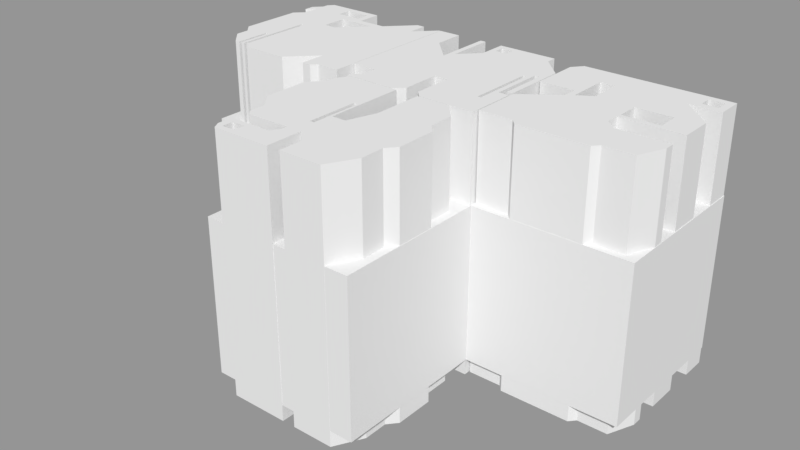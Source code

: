 # Source: T_Shape.blend  (saved by Blender 2.79.0; exported with 4.5.12 LTS)
import bpy
from mathutils import Matrix  # noqa: F401  (used for matrix-valued properties, if any)

bpy.ops.wm.read_factory_settings(use_empty=True)
scene = bpy.context.scene
scene.name = 'Scene.001'

# ---- collections
col_collection_2 = bpy.data.collections.new('Collection 2'); scene.collection.children.link(col_collection_2)

# ---- meshes
me_cube_003 = bpy.data.meshes.new('Cube.003')
me_cube_003.from_pydata([(-0.5, -0.5, 0.5), (-0.5, 0.5, 0.5), (-0.5, -0.5, -0.5), (-0.5, 0.5, -0.5), (0.5, -0.5, 0.5), (0.5, 0.5, 0.5), (0.5, -0.5, -0.5), (0.5, 0.5, -0.5)], [], [(0, 1, 3, 2), (2, 3, 7, 6), (6, 7, 5, 4), (4, 5, 1, 0), (2, 6, 4, 0), (7, 3, 1, 5)])
me_cube_003.use_remesh_preserve_volume = False
me_cube_003.use_remesh_preserve_attributes = False
me_cube_003.use_mirror_vertex_groups = False
me_cube_003.update()
me_cube_002 = bpy.data.meshes.new('Cube.002')
me_cube_002.from_pydata([(-0.5, -0.5, 0.5), (-0.5, 0.5, 0.5), (-0.5, -0.5, -0.5), (-0.5, 0.5, -0.5), (0.5, -0.5, 0.5), (0.5, 0.5, 0.5), (0.5, -0.5, -0.5), (0.5, 0.5, -0.5)], [], [(0, 1, 3, 2), (2, 3, 7, 6), (6, 7, 5, 4), (4, 5, 1, 0), (2, 6, 4, 0), (7, 3, 1, 5)])
me_cube_002.use_remesh_preserve_volume = False
me_cube_002.use_remesh_preserve_attributes = False
me_cube_002.use_mirror_vertex_groups = False
me_cube_002.update()
me_cube_001 = bpy.data.meshes.new('Cube.001')
me_cube_001.from_pydata([(-0.5, -0.5, 0.5), (-0.5, 0.5, 0.5), (-0.5, -0.5, -0.5), (-0.5, 0.5, -0.5), (0.5, -0.5, 0.5), (0.5, 0.5, 0.5), (0.5, -0.5, -0.5), (0.5, 0.5, -0.5)], [], [(0, 1, 3, 2), (2, 3, 7, 6), (6, 7, 5, 4), (4, 5, 1, 0), (2, 6, 4, 0), (7, 3, 1, 5)])
me_cube_001.use_remesh_preserve_volume = False
me_cube_001.use_remesh_preserve_attributes = False
me_cube_001.use_mirror_vertex_groups = False
me_cube_001.update()
me_cube = bpy.data.meshes.new('Cube')
me_cube.from_pydata([(-0.5, -0.5, 0.5), (-0.5, 0.5, 0.5), (-0.5, -0.5, -0.5), (-0.5, 0.5, -0.5), (0.5, -0.5, 0.5), (0.5, 0.5, 0.5), (0.5, -0.5, -0.5), (0.5, 0.5, -0.5)], [], [(0, 1, 3, 2), (2, 3, 7, 6), (6, 7, 5, 4), (4, 5, 1, 0), (2, 6, 4, 0), (7, 3, 1, 5)])
me_cube.use_remesh_preserve_volume = False
me_cube.use_remesh_preserve_attributes = False
me_cube.use_mirror_vertex_groups = False
me_cube.update()
me_plane_003 = bpy.data.meshes.new('Plane.003')
me_plane_003.from_pydata([(-0.5176, 0.3085, 1.1e-07), (-0.5176, 0.3763, 1.128e-07), (-0.4667, 0.4289, 1.216e-07), (-0.4667, 0.4681, 1.232e-07), (-0.4656, 0.3583, 1.183e-07), (-0.4656, 0.253, 1.14e-07), (-0.5225, 0.1964, 1.045e-07), (-0.5225, -0.2091, 8.788e-08), (-0.464, -0.2736, 7.709e-08), (-0.464, -0.3603, 7.353e-08), (-0.3695, -0.4619, 5.655e-08), (-0.3373, -0.4619, 5.655e-08), (-0.3373, -0.2326, 6.596e-08), (-0.3169, -0.2326, 6.596e-08), (-0.3169, -0.4605, 5.661e-08), (-0.2953, -0.4605, 5.661e-08), (-0.2953, 0.04553, 7.738e-08), (-0.2743, 0.04553, 7.738e-08), (-0.2743, -0.4605, 5.661e-08), (-0.254, -0.4605, 5.661e-08), (-0.2167, -0.4983, 5.028e-08), (0.07091, -0.4983, 5.028e-08), (0.2411, -0.3289, 7.861e-08), (0.2411, -0.4967, 7.172e-08), (0.2987, -0.4967, 7.172e-08), (0.3318, -0.4604, 7.779e-08), (0.4776, -0.4604, 7.779e-08), (0.4776, 0.5034, 1.174e-07), (0.469, 0.5034, 1.174e-07), (0.3436, 0.3763, 9.611e-08), (0.3436, 0.5064, 1.014e-07), (0.2937, 0.5064, 1.014e-07), (0.1348, 0.3438, 7.425e-08), (-0.05134, 0.3438, 7.425e-08), (-0.05134, 0.5053, 8.088e-08), (-0.4327, 0.5053, 8.088e-08), (-0.263, 0.3688, 6.166e-08), (-0.2622, 0.4608, 7.706e-08), (-0.09826, 0.3688, 6.166e-08), (-0.09747, 0.4608, 7.706e-08), (-0.1651, 0.13, 3.129e-08), (-0.1643, 0.2978, 4.98e-08), (-0.08473, 0.13, 3.129e-08), (0.08001, 0.2978, 4.98e-08)], [], [(29, 32, 31), (29, 31, 30), (33, 39, 34), (35, 34, 37), (29, 43, 32), (28, 27, 29), (4, 2, 37, 36), (42, 17, 40), (37, 2, 35), (33, 38, 39), (40, 16, 5, 36), (1, 2, 4), (29, 27, 26), (41, 38, 33), (4, 0, 1), (36, 38, 41), (4, 36, 5), (17, 21, 19), (22, 43, 29), (43, 33, 32), (43, 41, 33), (42, 43, 22), (41, 40, 36), (6, 5, 16), (8, 12, 11, 9), (37, 34, 39), (17, 16, 40), (18, 17, 19), (15, 13, 16), (35, 2, 3), (12, 8, 7), (15, 14, 13), (7, 6, 16, 12), (26, 25, 22), (25, 23, 22), (17, 42, 22, 21), (12, 16, 13), (11, 10, 9), (24, 23, 25), (21, 20, 19), (22, 29, 26)])
me_plane_003.use_remesh_preserve_volume = False
me_plane_003.use_remesh_preserve_attributes = False
me_plane_003.use_mirror_vertex_groups = False
me_plane_003.update()
me_plane_002 = bpy.data.meshes.new('Plane.002')
me_plane_002.from_pydata([(-0.3984, -0.4515, -5.956e-08), (-0.3432, -0.4144, -5.357e-08), (-0.3432, -0.3048, -4.922e-08), (-0.5062, -0.3048, -4.922e-08), (-0.3984, -0.4819, -6.077e-08), (-0.0647, -0.4819, -6.077e-08), (-0.00951, -0.4288, -5.218e-08), (-0.00951, -0.174, -4.209e-08), (0.07913, -0.174, -4.209e-08), (0.07913, -0.438, -5.255e-08), (0.126, -0.4853, -6.018e-08), (0.4884, -0.4853, -6.018e-08), (0.4884, -0.1635, -4.742e-08), (0.4221, -0.1635, -4.742e-08), (0.4221, 0.1949, -3.322e-08), (0.451, 0.1949, -3.322e-08), (0.451, -0.1294, -4.607e-08), (0.4884, -0.1294, -4.607e-08), (0.4884, 0.3005, -2.903e-08), (0.3445, 0.4457, -5.583e-09), (0.3445, 0.5139, -2.878e-09), (-0.03932, 0.5139, -2.878e-09), (-0.03932, 0.3287, -1.022e-08), (-0.1567, 0.2062, -3e-08), (-0.1567, 0.5149, -1.776e-08), (-0.1929, 0.5149, -1.776e-08), (-0.1929, 0.1414, -3.257e-08), (-0.3614, 0.3135, -4.78e-09), (-0.3614, 0.5139, 3.166e-09), (-0.5059, 0.5139, 3.166e-09), (-0.002113, 0.4103, 6.626e-08), (-0.002113, 0.4764, 6.888e-08), (0.07454, 0.4103, 6.626e-08), (0.07454, 0.4764, 6.888e-08), (0.3711, -0.2862, -2.653e-08), (0.3711, 0.1492, -9.272e-09), (0.3921, -0.2862, -2.653e-08), (0.3921, 0.1492, -9.272e-09)], [], [(5, 1, 2), (24, 23, 25), (28, 27, 29), (2, 3, 26), (31, 30, 21), (20, 33, 21), (14, 35, 19), (33, 20, 19), (23, 26, 25), (32, 33, 19), (15, 14, 18), (22, 30, 32), (33, 31, 21), (35, 32, 19), (3, 27, 26), (34, 36, 11), (15, 18, 17), (30, 22, 21), (14, 19, 18), (23, 22, 8), (35, 14, 37), (37, 14, 13), (16, 15, 17), (34, 8, 35), (36, 37, 13), (7, 2, 26), (26, 23, 7), (27, 3, 29), (36, 13, 12), (36, 12, 11), (22, 32, 35), (2, 7, 6), (9, 8, 34), (23, 8, 7), (10, 34, 11), (6, 5, 2), (10, 9, 34), (1, 5, 4), (22, 35, 8), (0, 1, 4)])
me_plane_002.use_remesh_preserve_volume = False
me_plane_002.use_remesh_preserve_attributes = False
me_plane_002.use_mirror_vertex_groups = False
me_plane_002.update()
me_plane_001 = bpy.data.meshes.new('Plane.001')
me_plane_001.from_pydata([(-0.2533, -0.4939, -4.338e-08), (-0.2894, -0.4555, -3.691e-08), (-0.5028, -0.4555, -3.691e-08), (-0.5028, -0.1417, -2.391e-08), (0.1952, -0.4939, -4.338e-08), (0.2313, -0.4532, -3.652e-08), (0.423, -0.4532, -3.652e-08), (0.4929, -0.2858, -8.267e-09), (0.4929, -0.223, -5.667e-09), (0.1686, -0.223, -5.667e-09), (0.09632, -0.1579, 5.318e-09), (0.09632, -0.06959, 8.978e-09), (0.4917, -0.06959, 8.978e-09), (0.4917, 0.1373, 1.755e-08), (0.2904, 0.3349, 5.09e-08), (0.4917, 0.3349, 5.09e-08), (0.4917, 0.5023, 5.783e-08), (-0.4474, 0.5023, 5.783e-08), (-0.5025, 0.4351, 4.648e-08), (-0.5025, 0.122, 3.351e-08), (-0.2768, 0.122, 3.351e-08), (-0.2768, 0.02517, 2.95e-08), (-0.2364, 0.3267, 5.499e-08), (-0.1405, 0.3267, 5.528e-08), (-0.2364, 0.05503, 4.374e-08), (-0.1405, 0.1167, 4.658e-08), (0.1011, -0.03863, -3.43e-09), (0.1011, 0.1046, 1.457e-08), (0.3351, -0.03863, 3.117e-08), (0.3351, 0.1046, 4.132e-08), (0.3492, 0.3777, 7.546e-08), (0.3492, 0.4617, 8.4e-08), (0.4472, 0.3777, 8.996e-08), (0.4472, 0.4617, 9.521e-08)], [], [(26, 25, 27), (17, 16, 31), (33, 16, 32), (18, 17, 22), (23, 17, 31), (22, 17, 23), (22, 19, 18), (15, 30, 32), (15, 14, 30), (30, 14, 31), (25, 23, 27), (14, 23, 31), (27, 23, 14), (24, 20, 22), (20, 19, 22), (12, 29, 13), (13, 29, 14), (24, 21, 20), (29, 27, 14), (24, 25, 11), (12, 28, 29), (0, 10, 9), (32, 16, 15), (21, 1, 3), (26, 28, 11), (24, 10, 21), (11, 28, 12), (11, 10, 24), (2, 3, 1), (31, 16, 33), (7, 9, 8), (1, 10, 0), (6, 5, 7), (10, 1, 21), (5, 4, 9), (11, 25, 26), (4, 0, 9), (5, 9, 7)])
me_plane_001.use_remesh_preserve_volume = False
me_plane_001.use_remesh_preserve_attributes = False
me_plane_001.use_mirror_vertex_groups = False
me_plane_001.update()
me_plane_000 = bpy.data.meshes.new('Plane.000')
me_plane_000.from_pydata([(-0.5172, -0.006085, 4.293e-08), (-0.5172, 0.2545, 5.432e-08), (-0.4252, 0.35, 7.161e-08), (-0.4252, 0.3996, 7.378e-08), (-0.4234, -0.1007, 2.579e-08), (-0.4234, -0.1972, 2.158e-08), (-0.391, -0.227, 1.618e-08), (-0.09779, -0.227, 1.618e-08), (-0.09779, -0.2604, 1.472e-08), (-0.1374, -0.3131, 5.543e-09), (-0.422, -0.3131, 5.543e-09), (-0.422, -0.3996, 1.76e-09), (-0.3943, -0.4413, -5.743e-09), (0.004236, -0.4413, -5.743e-09), (0.004236, -0.2206, 3.904e-09), (0.09511, -0.3063, -1.135e-08), (0.09511, -0.44, -1.72e-08), (0.382, -0.44, -1.72e-08), (0.4848, -0.2767, 1.087e-08), (0.4848, -0.135, 1.707e-08), (0.5412, -0.07861, 2.71e-08), (0.5412, 0.152, 3.718e-08), (0.4848, 0.2084, 4.762e-08), (0.4848, 0.3534, 5.396e-08), (0.3706, 0.4646, 7.376e-08), (0.1445, 0.4646, 7.376e-08), (0.1445, 0.1692, 6.085e-08), (0.08063, -0.0006236, 3.06e-08), (-0.01538, -0.0006236, 3.06e-08), (-0.01538, 0.4667, 5.103e-08), (-0.3792, 0.4667, 5.103e-08), (-0.3732, -0.3452, -6.056e-08), (-0.285, -0.3452, -6.056e-08), (-0.3732, -0.4087, -7.368e-08), (-0.285, -0.4087, -7.368e-08), (-0.0613, -0.1092, -5.999e-09), (-0.0613, 0.2021, 1.947e-08), (-0.03226, -0.1092, -7.814e-09), (-0.03226, 0.2021, 1.765e-08)], [], [(38, 36, 29), (38, 29, 28), (26, 25, 24), (26, 24, 23), (3, 30, 2), (26, 23, 22), (15, 27, 19, 18), (0, 1, 36), (21, 20, 22), (35, 4, 36), (37, 38, 28), (22, 20, 19), (36, 1, 2), (37, 28, 27), (6, 4, 35, 7), (34, 32, 9), (30, 29, 36, 2), (16, 15, 18, 17), (37, 27, 14), (4, 0, 36), (26, 22, 19, 27), (32, 31, 10), (13, 8, 14), (15, 14, 27), (6, 5, 4), (9, 8, 13), (31, 33, 11, 10), (9, 32, 10), (14, 7, 35, 37), (13, 34, 9), (12, 11, 33), (12, 33, 34), (12, 34, 13), (8, 7, 14)])
me_plane_000.use_remesh_preserve_volume = False
me_plane_000.use_remesh_preserve_attributes = False
me_plane_000.use_mirror_vertex_groups = False
me_plane_000.update()

# ---- objects
ob_cube_003 = bpy.data.objects.new('Cube.003', me_cube_003)
ob_cube_002 = bpy.data.objects.new('Cube.002', me_cube_002)
ob_cube_001 = bpy.data.objects.new('Cube.001', me_cube_001)
ob_cube = bpy.data.objects.new('Cube', me_cube)
ob_plane_007 = bpy.data.objects.new('Plane.007', me_plane_003)
ob_plane_006 = bpy.data.objects.new('Plane.006', me_plane_002)
ob_plane_005 = bpy.data.objects.new('Plane.005', me_plane_001)
ob_plane_004 = bpy.data.objects.new('Plane.004', me_plane_000)

# ---- transforms, parenting, visibility, modifiers, constraints
ob_cube_003.location = (1.0, -1.0, 0.0)
ob_cube_003.display_type = 'WIRE'
ob_cube_003.lineart.crease_threshold = 0.0
ob_cube_002.location = (2.0, 0.0, 0.0)
ob_cube_002.display_type = 'WIRE'
ob_cube_002.lineart.crease_threshold = 0.0
ob_cube_001.location = (1.0, 0.0, 0.0)
ob_cube_001.display_type = 'WIRE'
ob_cube_001.lineart.crease_threshold = 0.0
ob_cube.location = (0.0, 0.0, 0.0)
ob_cube.display_type = 'WIRE'
ob_cube.lineart.crease_threshold = 0.0
ob_plane_007.location = (0.01928, -0.005141, -0.6058)
ob_plane_007.lineart.crease_threshold = 0.0
_m = ob_plane_007.modifiers.new('Solidify', 'SOLIDIFY')
_m.thickness = 1.649
_m.nonmanifold_thickness_mode = 'FIXED'
_m.nonmanifold_merge_threshold = 0.0003
ob_plane_006.location = (1.006, -0.01435, -0.6058)
ob_plane_006.lineart.crease_threshold = 0.0
_m = ob_plane_006.modifiers.new('Solidify', 'SOLIDIFY')
_m.thickness = 1.649
_m.nonmanifold_thickness_mode = 'FIXED'
_m.nonmanifold_merge_threshold = 0.0003
ob_plane_005.location = (2.005, -0.005132, -0.6058)
ob_plane_005.lineart.crease_threshold = 0.0
_m = ob_plane_005.modifiers.new('Solidify', 'SOLIDIFY')
_m.thickness = 1.649
_m.nonmanifold_thickness_mode = 'FIXED'
_m.nonmanifold_merge_threshold = 0.0003
ob_plane_004.location = (0.988, -1.016, -0.6058)
ob_plane_004.scale = (0.9425, 1.101, 1.0)
ob_plane_004.lineart.crease_threshold = 0.0
_m = ob_plane_004.modifiers.new('Solidify', 'SOLIDIFY')
_m.thickness = 1.649
_m.nonmanifold_thickness_mode = 'FIXED'
_m.nonmanifold_merge_threshold = 0.0003

# ---- collection membership
col_collection_2.objects.link(ob_cube_003)
col_collection_2.objects.link(ob_cube_002)
col_collection_2.objects.link(ob_cube_001)
col_collection_2.objects.link(ob_cube)
col_collection_2.objects.link(ob_plane_007)
col_collection_2.objects.link(ob_plane_006)
col_collection_2.objects.link(ob_plane_005)
col_collection_2.objects.link(ob_plane_004)

# ---- scene / render settings (as saved in the file)
scene.frame_start = 1; scene.frame_end = 250; scene.frame_set(1)
scene.render.engine = 'BLENDER_EEVEE_NEXT'
scene.render.image_settings.exr_codec = 'NONE'
scene.render.resolution_percentage = 50
scene.render.dither_intensity = 0.0
scene.render.simplify_subdivision_render = 0
scene.render.simplify_child_particles_render = 0.0
scene.cycles.use_denoising = False
scene.cycles.samples = 128
scene.cycles.sampling_pattern = 'TABULATED_SOBOL'
scene.cycles.use_adaptive_sampling = False
scene.cycles.use_light_tree = False
scene.cycles.blur_glossy = 0.0
scene.cycles.sample_clamp_indirect = 0.0
scene.view_settings.view_transform = 'Standard'
bpy.context.view_layer.update()

# ---- added for rendering (the .blend has no active camera and no usable light): camera, sun + grey world if the file has none
cam_auto = bpy.data.cameras.new('AutoCamera')
cam_auto.lens = 50.0
cam_auto.sensor_width = 36.0
cam_auto.clip_end = 1000.0
ob_auto_camera = bpy.data.objects.new('AutoCamera', cam_auto)
scene.collection.objects.link(ob_auto_camera)
ob_auto_camera.location = (4.67055, -4.90711, 3.15637)
ob_auto_camera.rotation_euler = (1.09748, -7.21219e-08, 0.694738)
scene.camera = ob_auto_camera
light_auto_sun = bpy.data.lights.new('AutoSun', 'SUN')
light_auto_sun.energy = 3.0
light_auto_sun.angle = 0.0523599
ob_auto_sun = bpy.data.objects.new('AutoSun', light_auto_sun)
scene.collection.objects.link(ob_auto_sun)
ob_auto_sun.rotation_euler = (0.872665, 0.174533, 0.523599)
if scene.world is None:
    world_auto = bpy.data.worlds.new('AutoWorld')
    world_auto.color = (0.3, 0.3, 0.3)
    scene.world = world_auto
bpy.context.view_layer.update()
